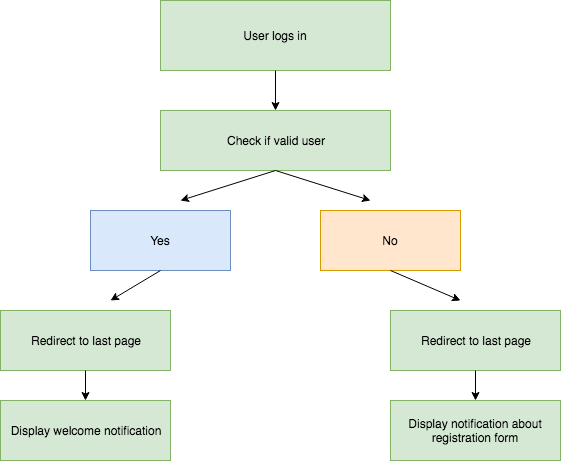

The diagram above was exported from draw.io. Its source (the exported page's mxGraphModel, read from the mxfile embedded in the PNG):
<mxGraphModel dx="1430" dy="675" grid="1" gridSize="10" guides="1" tooltips="1" connect="1" arrows="1" fold="1" page="1" pageScale="1" pageWidth="850" pageHeight="1100" background="#ffffff" math="0" shadow="0">
  <root>
    <mxCell id="0" />
    <mxCell id="1" parent="0" />
    <mxCell id="2" value="User logs in" style="rounded=0;whiteSpace=wrap;html=1;fillColor=#d5e8d4;strokeColor=#82b366;" vertex="1" parent="1">
      <mxGeometry x="330" width="230" height="70" as="geometry" />
    </mxCell>
    <mxCell id="3" value="Check if valid user" style="rounded=0;whiteSpace=wrap;html=1;fillColor=#d5e8d4;strokeColor=#82b366;" vertex="1" parent="1">
      <mxGeometry x="330" y="110" width="230" height="60" as="geometry" />
    </mxCell>
    <mxCell id="4" value="Yes" style="rounded=0;whiteSpace=wrap;html=1;fillColor=#dae8fc;strokeColor=#6c8ebf;" vertex="1" parent="1">
      <mxGeometry x="260" y="210" width="140" height="60" as="geometry" />
    </mxCell>
    <mxCell id="6" value="No" style="rounded=0;whiteSpace=wrap;html=1;fillColor=#ffe6cc;strokeColor=#d79b00;" vertex="1" parent="1">
      <mxGeometry x="490" y="210" width="140" height="60" as="geometry" />
    </mxCell>
    <mxCell id="7" value="Redirect to last page" style="rounded=0;whiteSpace=wrap;html=1;fillColor=#d5e8d4;strokeColor=#82b366;" vertex="1" parent="1">
      <mxGeometry x="560" y="310" width="170" height="60" as="geometry" />
    </mxCell>
    <mxCell id="8" value="&lt;span&gt;Display notification about registration form&lt;/span&gt;" style="rounded=0;whiteSpace=wrap;html=1;fillColor=#d5e8d4;strokeColor=#82b366;" vertex="1" parent="1">
      <mxGeometry x="560" y="400" width="170" height="60" as="geometry" />
    </mxCell>
    <mxCell id="10" value="Redirect to last page" style="rounded=0;whiteSpace=wrap;html=1;fillColor=#d5e8d4;strokeColor=#82b366;" vertex="1" parent="1">
      <mxGeometry x="170" y="310" width="170" height="60" as="geometry" />
    </mxCell>
    <mxCell id="11" value="Display welcome notification" style="rounded=0;whiteSpace=wrap;html=1;fillColor=#d5e8d4;strokeColor=#82b366;" vertex="1" parent="1">
      <mxGeometry x="170" y="400" width="170" height="60" as="geometry" />
    </mxCell>
    <mxCell id="12" value="" style="endArrow=classic;html=1;" edge="1" parent="1">
      <mxGeometry width="50" height="50" relative="1" as="geometry">
        <mxPoint x="445" y="70" as="sourcePoint" />
        <mxPoint x="445" y="110" as="targetPoint" />
      </mxGeometry>
    </mxCell>
    <mxCell id="13" value="" style="endArrow=classic;html=1;" edge="1" parent="1">
      <mxGeometry width="50" height="50" relative="1" as="geometry">
        <mxPoint x="445" y="170" as="sourcePoint" />
        <mxPoint x="350" y="200" as="targetPoint" />
      </mxGeometry>
    </mxCell>
    <mxCell id="14" value="" style="endArrow=classic;html=1;" edge="1" parent="1">
      <mxGeometry width="50" height="50" relative="1" as="geometry">
        <mxPoint x="445" y="170" as="sourcePoint" />
        <mxPoint x="540" y="200" as="targetPoint" />
      </mxGeometry>
    </mxCell>
    <mxCell id="16" value="" style="endArrow=classic;html=1;exitX=0.5;exitY=1;" edge="1" parent="1" source="4">
      <mxGeometry width="50" height="50" relative="1" as="geometry">
        <mxPoint x="340" y="270" as="sourcePoint" />
        <mxPoint x="280" y="300" as="targetPoint" />
      </mxGeometry>
    </mxCell>
    <mxCell id="17" value="" style="endArrow=classic;html=1;" edge="1" parent="1">
      <mxGeometry width="50" height="50" relative="1" as="geometry">
        <mxPoint x="560" y="270" as="sourcePoint" />
        <mxPoint x="630" y="300" as="targetPoint" />
      </mxGeometry>
    </mxCell>
    <mxCell id="18" value="" style="endArrow=classic;html=1;exitX=0.5;exitY=1;entryX=0.5;entryY=0;" edge="1" parent="1" source="10" target="11">
      <mxGeometry width="50" height="50" relative="1" as="geometry">
        <mxPoint x="254" y="380" as="sourcePoint" />
        <mxPoint x="254" y="400" as="targetPoint" />
      </mxGeometry>
    </mxCell>
    <mxCell id="20" style="edgeStyle=orthogonalEdgeStyle;rounded=0;html=1;exitX=0.5;exitY=0;entryX=0.5;entryY=0;jettySize=auto;orthogonalLoop=1;" edge="1" parent="1" source="8" target="8">
      <mxGeometry relative="1" as="geometry" />
    </mxCell>
    <mxCell id="21" value="" style="endArrow=classic;html=1;exitX=0.5;exitY=1;entryX=0.5;entryY=0;" edge="1" parent="1">
      <mxGeometry width="50" height="50" relative="1" as="geometry">
        <mxPoint x="645" y="370" as="sourcePoint" />
        <mxPoint x="645" y="400" as="targetPoint" />
      </mxGeometry>
    </mxCell>
  </root>
</mxGraphModel>